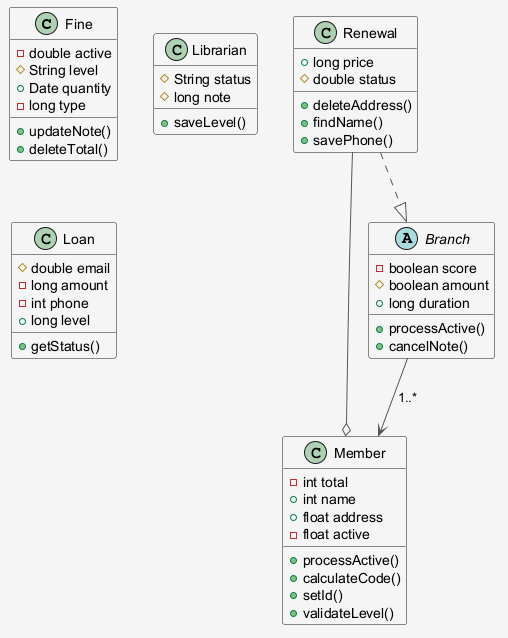

The diagram above was rendered by PlantUML. Its source (embedded in the PNG):
@startuml
skinparam shadowing false
skinparam backgroundColor #F5F5F5
skinparam ArrowColor #555555
class Fine {
  -double active
  #String level
  +Date quantity
  -long type
  +updateNote()
  +deleteTotal()
}
class Librarian {
  #String status
  #long note
  +saveLevel()
}
class Member {
  -int total
  +int name
  +float address
  -float active
  +processActive()
  +calculateCode()
  +setId()
  +validateLevel()
}
class Renewal {
  +long price
  #double status
  +deleteAddress()
  +findName()
  +savePhone()
}
class Loan {
  #double email
  -long amount
  -int phone
  +long level
  +getStatus()
}
abstract class Branch {
  -boolean score
  #boolean amount
  +long duration
  +processActive()
  +cancelNote()
}
Branch --> Member : "1..*"
Renewal --o Member
Renewal ..|> Branch
@enduml